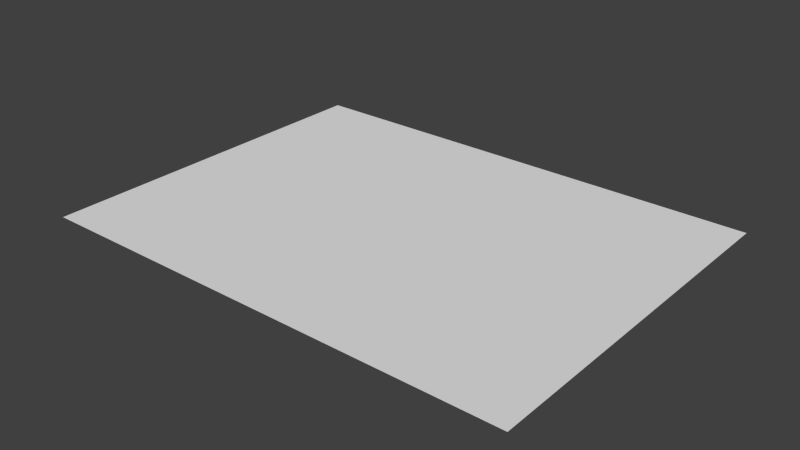 # Source: TrackEnd.blend  (saved by Blender 2.76.0; exported with 4.5.12 LTS)
import bpy
from mathutils import Matrix  # noqa: F401  (used for matrix-valued properties, if any)

bpy.ops.wm.read_factory_settings(use_empty=True)
scene = bpy.context.scene
scene.name = 'Scene'

# ---- collections
col_collection_1 = bpy.data.collections.new('Collection 1'); scene.collection.children.link(col_collection_1)

# ---- materials (node trees are filled in below, after node groups)
mat_track = bpy.data.materials.new('Track')
mat_track.alpha_threshold = 0.0
mat_track.use_transparent_shadow = False
mat_track.roughness = 0.5

# ---- material node trees

# ---- world
world_world = bpy.data.worlds.new('World'); scene.world = world_world
world_world.color = (0.05088, 0.05088, 0.05088)
world_world.use_sun_shadow = False
world_world.sun_shadow_jitter_overblur = 0.0
world_world.cycles.sampling_method = 'MANUAL'
world_world.cycles.sample_map_resolution = 256

# ---- meshes
me_plane_001 = bpy.data.meshes.new('Plane.001')
me_plane_001.from_pydata([(16.0, 12.0, 0.0), (16.0, -12.0, 0.0), (8.0, -12.0, 0.0), (4.0, -12.0, 0.0), (16.0, 4.196e-06, 0.0), (16.0, 8.0, 0.0), (4.0, 1.049e-06, 0.0), (4.333, -12.0, 0.0), (16.0, -0.3333, 0.0), (16.0, 8.333, 0.0), (0.3333, -12.0, 0.0), (16.0, 3.667, 0.0), (0.3333, 3.667, 0.0), (16.0, 4.333, 0.0), (8.0, -4.0, 0.0), (16.0, -4.0, 0.0), (4.333, -0.3333, 0.0), (-16.0, 12.0, 0.0), (-16.0, -12.0, 0.0), (-8.0, -12.0, 0.0), (-4.0, -12.0, 0.0), (-16.0, -4.196e-06, 0.0), (-16.0, 8.0, 0.0), (-4.0, -1.049e-06, 0.0), (-4.333, -12.0, 0.0), (-16.0, -0.3333, 0.0), (-16.0, 8.333, 0.0), (-0.3333, -12.0, 0.0), (-16.0, 3.667, 0.0), (-0.3333, 3.667, 0.0), (-16.0, 4.333, 0.0), (-8.0, -4.0, 0.0), (-16.0, -4.0, 0.0), (-4.333, -0.3333, 0.0)], [], [(14, 2, 1, 15), (13, 30, 28, 29, 27, 10, 12, 11), (14, 16, 7, 2), (26, 22, 5, 9), (0, 17, 26, 9), (14, 15, 8, 16), (12, 10, 3, 6, 4, 11), (4, 6, 16, 8), (6, 3, 7, 16), (31, 32, 18, 19), (31, 19, 24, 33), (31, 33, 25, 32), (29, 28, 21, 23, 20, 27), (21, 25, 33, 23), (23, 33, 24, 20), (5, 22, 30, 13)])
_uv = me_plane_001.uv_layers.new(name='UVMap')
_uv.uv.foreach_set('vector', [0.2167, 0.2, 0.15, 0.2, 0.15, 0.15, 0.2167, 0.15, 0.7861, 0.65, 0.7861, 0.85, 0.7806, 0.85, 0.7806, 0.7521, 0.65, 0.7521, 0.65, 0.7479, 0.7806, 0.7479, 0.7806, 0.65, 0.8417, 0.2, 0.8722, 0.2229, 0.775, 0.2229, 0.775, 0.2, 0.8194, 0.85, 0.8167, 0.85, 0.8167, 0.65, 0.8194, 0.65, 0.35, 0.15, 0.35, 0.35, 0.3194, 0.35, 0.3194, 0.15, 0.8417, 0.2, 0.8417, 0.15, 0.8722, 0.15, 0.8722, 0.2229, 0.2806, 0.7479, 0.15, 0.7479, 0.15, 0.725, 0.25, 0.725, 0.25, 0.65, 0.2806, 0.65, 0.75, 0.65, 0.75, 0.725, 0.7472, 0.7229, 0.7472, 0.65, 0.75, 0.725, 0.65, 0.725, 0.65, 0.7229, 0.7472, 0.7229, 0.2167, 0.3, 0.2167, 0.35, 0.15, 0.35, 0.15, 0.3, 0.8417, 0.3, 0.775, 0.3, 0.775, 0.2771, 0.8722, 0.2771, 0.8417, 0.3, 0.8722, 0.2771, 0.8722, 0.35, 0.8417, 0.35, 0.2806, 0.7521, 0.2806, 0.85, 0.25, 0.85, 0.25, 0.775, 0.15, 0.775, 0.15, 0.7521, 0.75, 0.85, 0.7472, 0.85, 0.7472, 0.7771, 0.75, 0.775, 0.75, 0.775, 0.7472, 0.7771, 0.65, 0.7771, 0.65, 0.775, 0.3167, 0.65, 0.3167, 0.85, 0.2861, 0.85, 0.2861, 0.65])
me_plane_001.materials.append(mat_track)
me_plane_001.use_remesh_preserve_volume = False
me_plane_001.use_remesh_preserve_attributes = False
me_plane_001.use_mirror_vertex_groups = False
me_plane_001.update()

# ---- objects
ob_trackend = bpy.data.objects.new('TrackEnd', me_plane_001)

# ---- transforms, parenting, visibility, modifiers, constraints
ob_trackend.location = (0.0, 0.0, 0.0)
ob_trackend.lineart.crease_threshold = 0.0

# ---- collection membership
col_collection_1.objects.link(ob_trackend)

# ---- scene / render settings (as saved in the file)
scene.frame_start = 1; scene.frame_end = 250; scene.frame_set(1)
scene.render.engine = 'BLENDER_EEVEE_NEXT'
scene.render.resolution_percentage = 50
scene.render.dither_intensity = 0.0
scene.cycles.use_denoising = False
scene.cycles.samples = 10
scene.cycles.sampling_pattern = 'TABULATED_SOBOL'
scene.cycles.light_sampling_threshold = 0.0
scene.cycles.use_adaptive_sampling = False
scene.cycles.use_light_tree = False
scene.cycles.blur_glossy = 0.0
scene.cycles.pixel_filter_type = 'GAUSSIAN'
scene.cycles.sample_clamp_indirect = 0.0
scene.view_settings.view_transform = 'Standard'
bpy.context.view_layer.update()

# ---- added for rendering (the .blend has no active camera and no usable light): camera, sun
cam_auto = bpy.data.cameras.new('AutoCamera')
cam_auto.lens = 50.0
cam_auto.sensor_width = 36.0
cam_auto.clip_end = 1000.0
ob_auto_camera = bpy.data.objects.new('AutoCamera', cam_auto)
scene.collection.objects.link(ob_auto_camera)
ob_auto_camera.location = (37.009, -44.4108, 29.6072)
ob_auto_camera.rotation_euler = (1.09748, -7.21219e-08, 0.694738)
scene.camera = ob_auto_camera
light_auto_sun = bpy.data.lights.new('AutoSun', 'SUN')
light_auto_sun.energy = 3.0
light_auto_sun.angle = 0.0523599
ob_auto_sun = bpy.data.objects.new('AutoSun', light_auto_sun)
scene.collection.objects.link(ob_auto_sun)
ob_auto_sun.rotation_euler = (0.872665, 0.174533, 0.523599)
bpy.context.view_layer.update()
